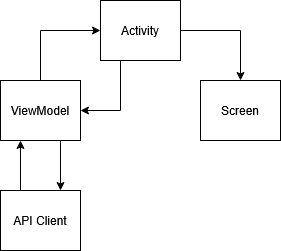

The diagram above was exported from draw.io. Its source (the exported page's mxGraphModel, read from the mxfile embedded in the PNG):
<mxGraphModel dx="1426" dy="779" grid="1" gridSize="10" guides="1" tooltips="1" connect="1" arrows="1" fold="1" page="1" pageScale="1" pageWidth="827" pageHeight="1169" math="0" shadow="0">
  <root>
    <mxCell id="0" />
    <mxCell id="1" parent="0" />
    <mxCell id="7WBaCrymsPdDcQehpgGK-8" style="edgeStyle=orthogonalEdgeStyle;rounded=0;orthogonalLoop=1;jettySize=auto;html=1;exitX=0.25;exitY=1;exitDx=0;exitDy=0;entryX=1;entryY=0.5;entryDx=0;entryDy=0;" edge="1" parent="1" source="7WBaCrymsPdDcQehpgGK-1" target="7WBaCrymsPdDcQehpgGK-3">
      <mxGeometry relative="1" as="geometry" />
    </mxCell>
    <mxCell id="7WBaCrymsPdDcQehpgGK-9" style="edgeStyle=orthogonalEdgeStyle;rounded=0;orthogonalLoop=1;jettySize=auto;html=1;entryX=0.5;entryY=0;entryDx=0;entryDy=0;" edge="1" parent="1" source="7WBaCrymsPdDcQehpgGK-1" target="7WBaCrymsPdDcQehpgGK-2">
      <mxGeometry relative="1" as="geometry" />
    </mxCell>
    <mxCell id="7WBaCrymsPdDcQehpgGK-1" value="Activity" style="rounded=0;whiteSpace=wrap;html=1;" vertex="1" parent="1">
      <mxGeometry x="360" y="80" width="80" height="60" as="geometry" />
    </mxCell>
    <mxCell id="7WBaCrymsPdDcQehpgGK-2" value="Screen" style="rounded=0;whiteSpace=wrap;html=1;" vertex="1" parent="1">
      <mxGeometry x="460" y="160" width="80" height="60" as="geometry" />
    </mxCell>
    <mxCell id="7WBaCrymsPdDcQehpgGK-6" style="edgeStyle=orthogonalEdgeStyle;rounded=0;orthogonalLoop=1;jettySize=auto;html=1;exitX=0.75;exitY=1;exitDx=0;exitDy=0;entryX=0.75;entryY=0;entryDx=0;entryDy=0;" edge="1" parent="1" source="7WBaCrymsPdDcQehpgGK-3" target="7WBaCrymsPdDcQehpgGK-4">
      <mxGeometry relative="1" as="geometry" />
    </mxCell>
    <mxCell id="7WBaCrymsPdDcQehpgGK-7" style="edgeStyle=orthogonalEdgeStyle;rounded=0;orthogonalLoop=1;jettySize=auto;html=1;exitX=0.5;exitY=0;exitDx=0;exitDy=0;entryX=0;entryY=0.5;entryDx=0;entryDy=0;" edge="1" parent="1" source="7WBaCrymsPdDcQehpgGK-3" target="7WBaCrymsPdDcQehpgGK-1">
      <mxGeometry relative="1" as="geometry" />
    </mxCell>
    <mxCell id="7WBaCrymsPdDcQehpgGK-3" value="ViewModel" style="rounded=0;whiteSpace=wrap;html=1;" vertex="1" parent="1">
      <mxGeometry x="260" y="160" width="80" height="60" as="geometry" />
    </mxCell>
    <mxCell id="7WBaCrymsPdDcQehpgGK-5" style="edgeStyle=orthogonalEdgeStyle;rounded=0;orthogonalLoop=1;jettySize=auto;html=1;exitX=0.25;exitY=0;exitDx=0;exitDy=0;entryX=0.25;entryY=1;entryDx=0;entryDy=0;" edge="1" parent="1" source="7WBaCrymsPdDcQehpgGK-4" target="7WBaCrymsPdDcQehpgGK-3">
      <mxGeometry relative="1" as="geometry" />
    </mxCell>
    <mxCell id="7WBaCrymsPdDcQehpgGK-4" value="API Client" style="rounded=0;whiteSpace=wrap;html=1;" vertex="1" parent="1">
      <mxGeometry x="260" y="270" width="80" height="60" as="geometry" />
    </mxCell>
  </root>
</mxGraphModel>